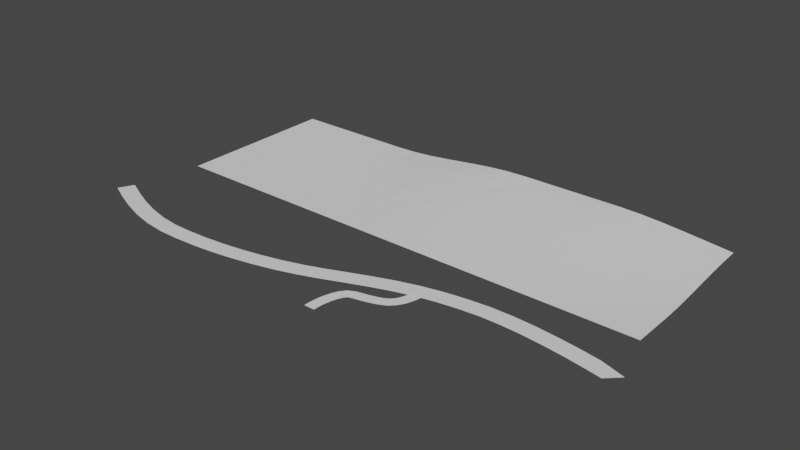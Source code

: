 # Source: bld_background_hill.blend  (saved by Blender 3.1.7; exported with 4.5.12 LTS)
import bpy
from mathutils import Matrix  # noqa: F401  (used for matrix-valued properties, if any)

bpy.ops.wm.read_factory_settings(use_empty=True)
scene = bpy.context.scene
scene.name = 'Scene'

# ---- collections
col_collection = bpy.data.collections.new('Collection'); scene.collection.children.link(col_collection)

# ---- world
world_world = bpy.data.worlds.new('World'); scene.world = world_world
world_world.use_nodes = True; world_world.node_tree.nodes.clear()
_N = world_world.node_tree.nodes; _L = world_world.node_tree.links
n0 = _N.new('ShaderNodeOutputWorld'); n0.name = 'World Output'; n0.location = (300, 300)
n1 = _N.new('ShaderNodeBackground'); n1.name = 'Background'; n1.location = (10, 300)
n1.inputs[0].default_value = (0.05088, 0.05088, 0.05088, 1.0)
_L.new(n1.outputs[0], n0.inputs[0])
n0.is_active_output = True
world_world.color = (0.05088, 0.05088, 0.05088)
world_world.use_sun_shadow = False
world_world.sun_shadow_jitter_overblur = 0.0

# ---- meshes
me_msh_background_hill = bpy.data.meshes.new('msh_background_hill')
me_msh_background_hill.from_pydata([(-24.0, -9.537e-07, 0.0), (24.0, -9.537e-07, 0.0), (-24.0, 16.0, 0.0), (23.69, 16.0, 0.3738), (-8.0, -9.537e-07, 0.0), (7.962, -9.537e-07, 0.0), (7.0, 16.0, 1.216), (-8.149, 16.0, 0.1803), (-24.0, 12.0, 0.0), (-24.0, 8.0, 0.0), (-24.0, 4.0, 0.0), (11.96, 0.0, 0.0), (15.98, -9.537e-07, 0.0), (20.0, 0.0, 0.0), (24.0, 4.0, 0.0005841), (23.9, 8.0, 0.09001), (23.76, 12.0, 0.2563), (-12.0, 16.0, 0.0), (-16.0, 16.0, 0.0), (-20.0, 16.0, 0.0), (-20.0, 0.0, 0.0), (-16.0, -9.537e-07, 0.0), (-12.0, 0.0, 0.0), (-4.0, 0.0, 0.0), (-0.004629, -9.537e-07, 0.0), (3.967, 0.0, 0.0), (19.32, 16.0, 0.8234), (15.04, 16.0, 1.162), (11.0, 16.0, 1.216), (3.0, 16.0, 1.216), (-0.8413, 16.0, 1.021), (-4.494, 16.0, 0.5977), (-8.0, 4.0, 0.0), (-8.023, 8.0, 0.02156), (-8.107, 12.0, 0.1123), (7.691, 4.0, 0.26), (7.321, 8.0, 0.6318), (7.044, 12.0, 1.014), (11.69, 4.0, 0.26), (15.76, 4.0, 0.2045), (19.9, 4.0, 0.08167), (11.32, 8.0, 0.6318), (15.43, 8.0, 0.5279), (19.69, 8.0, 0.2866), (11.04, 12.0, 1.014), (15.19, 12.0, 0.8538), (19.43, 12.0, 0.6001), (-20.0, 4.0, 0.0), (-16.0, 4.0, 0.0), (-12.0, 4.0, 0.0), (-20.0, 8.0, 0.0), (-16.0, 8.0, 0.0), (-12.0, 8.0, 0.0), (-20.0, 12.0, 0.0), (-16.0, 12.0, 0.0), (-12.0, 12.0, 0.0), (-4.033, 4.0, 0.02755), (-0.1733, 4.0, 0.1458), (3.708, 4.0, 0.2454), (-4.2, 8.0, 0.1851), (-0.4477, 8.0, 0.4158), (3.35, 8.0, 0.6045), (-4.405, 12.0, 0.4272), (-0.7092, 12.0, 0.7503), (3.084, 12.0, 0.971), (-24.0, 14.0, 0.0), (-24.0, 10.0, 0.0), (-24.0, 6.0, 0.0), (-24.0, 2.0, 0.0), (9.962, 0.0, 0.0), (13.97, 0.0, 0.0), (18.0, 0.0, 0.0), (22.0, 0.0, 0.0), (24.0, 2.0, 0.0), (23.97, 6.0, 0.02876), (23.83, 10.0, 0.1709), (23.71, 14.0, 0.3294), (-10.04, 16.0, 0.04614), (-14.0, 16.0, 0.0), (-18.0, 16.0, 0.0), (-22.0, 16.0, 0.0), (-22.0, 0.0, 0.0), (-18.0, 0.0, 0.0), (-14.0, 0.0, 0.0), (-10.0, 0.0, 0.0), (-6.0, 0.0, 0.0), (-2.0, 0.0, 0.0), (1.981, 0.0, 0.0), (5.962, 0.0, 0.0), (21.51, 16.0, 0.5977), (17.16, 16.0, 1.021), (13.0, 16.0, 1.216), (9.0, 16.0, 1.216), (5.0, 16.0, 1.216), (1.044, 16.0, 1.162), (-2.679, 16.0, 0.8234), (-6.309, 16.0, 0.3738), (-8.0, 2.0, 0.0), (-8.001, 6.0, 0.0006098), (-8.064, 10.0, 0.06315), (-8.138, 14.0, 0.1555), (7.851, 2.0, 0.1219), (7.506, 6.0, 0.4343), (7.159, 10.0, 0.8341), (7.0, 14.0, 1.136), (13.71, 4.0, 0.2454), (17.83, 4.0, 0.1458), (11.51, 6.0, 0.4343), (15.6, 6.0, 0.3559), (19.8, 6.0, 0.1753), (13.35, 8.0, 0.6045), (17.55, 8.0, 0.4158), (11.16, 10.0, 0.8341), (15.29, 10.0, 0.7022), (19.55, 10.0, 0.4423), (13.08, 12.0, 0.971), (17.29, 12.0, 0.7503), (11.85, 2.0, 0.1219), (15.89, 2.0, 0.0871), (19.98, 2.0, 0.01901), (21.97, 4.0, 0.02755), (21.8, 8.0, 0.1851), (21.6, 12.0, 0.4272), (19.35, 14.0, 0.7357), (15.08, 14.0, 1.039), (11.0, 14.0, 1.136), (9.044, 12.0, 1.014), (9.321, 8.0, 0.6318), (9.691, 4.0, 0.26), (-18.0, 4.0, 0.0), (-14.0, 4.0, 0.0), (-20.0, 6.0, 0.0), (-16.0, 6.0, 0.0), (-12.0, 6.0, 0.0), (-18.0, 8.0, 0.0), (-14.0, 8.0, 0.0), (-20.0, 10.0, 0.0), (-16.0, 10.0, 0.0), (-12.0, 10.0, 0.0), (-18.0, 12.0, 0.0), (-14.0, 12.0, 0.0), (-20.0, 2.0, 0.0), (-16.0, 2.0, 0.0), (-12.0, 2.0, 0.0), (-10.0, 4.0, 0.0), (-10.0, 8.0, 0.0), (-10.02, 12.0, 0.02017), (-12.0, 14.0, 0.0), (-16.0, 14.0, 0.0), (-20.0, 14.0, 0.0), (-22.0, 12.0, 0.0), (-22.0, 8.0, 0.0), (-22.0, 4.0, 0.0), (-2.097, 4.0, 0.08167), (1.757, 4.0, 0.2045), (-4.097, 6.0, 0.08526), (-0.3088, 6.0, 0.2714), (3.53, 6.0, 0.4137), (-2.309, 8.0, 0.2866), (1.432, 8.0, 0.5279), (-4.309, 10.0, 0.3048), (-0.5679, 10.0, 0.5616), (3.194, 10.0, 0.7992), (-2.568, 12.0, 0.6001), (1.194, 12.0, 0.8538), (-4.001, 2.0, 0.0005679), (-0.06403, 2.0, 0.05236), (3.862, 2.0, 0.1126), (5.691, 4.0, 0.26), (5.321, 8.0, 0.6318), (5.044, 12.0, 1.014), (3.044, 14.0, 1.086), (-0.8064, 14.0, 0.9142), (-4.47, 14.0, 0.5317), (-6.243, 12.0, 0.2563), (-6.097, 8.0, 0.09001), (-6.001, 4.0, 0.0005841), (-6.033, 6.0, 0.02876), (-6.173, 10.0, 0.1709), (-6.292, 14.0, 0.3294), (-2.65, 14.0, 0.7357), (1.084, 14.0, 1.039), (5.0, 14.0, 1.136), (5.159, 10.0, 0.8341), (5.506, 6.0, 0.4343), (5.851, 2.0, 0.1219), (1.893, 2.0, 0.0871), (-2.023, 2.0, 0.01901), (-6.0, 2.0, 0.0), (1.291, 10.0, 0.7022), (-2.448, 10.0, 0.4423), (1.595, 6.0, 0.3559), (-2.2, 6.0, 0.1753), (-22.0, 6.0, 0.0), (-22.0, 10.0, 0.0), (-22.0, 14.0, 0.0), (-18.0, 14.0, 0.0), (-14.0, 14.0, 0.0), (-10.03, 14.0, 0.03699), (-10.0, 10.0, 0.004565), (-10.0, 6.0, 0.0), (-10.0, 2.0, 0.0), (-14.0, 2.0, 0.0), (-18.0, 2.0, 0.0), (-22.0, 2.0, 0.0), (-14.0, 10.0, 0.0), (-18.0, 10.0, 0.0), (-14.0, 6.0, 0.0), (-18.0, 6.0, 0.0), (9.506, 6.0, 0.4343), (9.159, 10.0, 0.8341), (9.0, 14.0, 1.136), (13.04, 14.0, 1.086), (17.19, 14.0, 0.9142), (21.53, 14.0, 0.5317), (21.69, 10.0, 0.3048), (21.9, 6.0, 0.08526), (22.0, 2.0, 0.0005679), (17.94, 2.0, 0.05236), (13.86, 2.0, 0.1126), (9.851, 2.0, 0.1219), (17.43, 10.0, 0.5616), (13.19, 10.0, 0.7992), (17.69, 6.0, 0.2714), (13.53, 6.0, 0.4137)], [], [(224, 108, 42, 110), (223, 109, 43, 111), (222, 113, 45, 115), (221, 114, 46, 116), (220, 117, 38, 128), (219, 118, 39, 105), (218, 119, 40, 106), (217, 73, 14, 120), (216, 74, 15, 121), (215, 75, 16, 122), (214, 76, 3, 89), (213, 123, 26, 90), (212, 124, 27, 91), (211, 125, 28, 92), (210, 112, 44, 126), (209, 107, 41, 127), (208, 132, 51, 134), (207, 133, 52, 135), (206, 137, 54, 139), (205, 138, 55, 140), (204, 141, 47, 152), (203, 142, 48, 129), (202, 143, 49, 130), (201, 97, 32, 144), (200, 98, 33, 145), (199, 99, 34, 146), (198, 100, 7, 77), (197, 147, 17, 78), (196, 148, 18, 79), (195, 149, 19, 80), (194, 136, 53, 150), (193, 131, 50, 151), (192, 156, 60, 158), (191, 157, 61, 159), (190, 161, 63, 163), (189, 162, 64, 164), (188, 165, 56, 176), (187, 166, 57, 153), (186, 167, 58, 154), (185, 101, 35, 168), (184, 102, 36, 169), (183, 103, 37, 170), (182, 104, 6, 93), (181, 171, 29, 94), (180, 172, 30, 95), (179, 173, 31, 96), (178, 160, 62, 174), (177, 155, 59, 175), (98, 177, 175, 33), (32, 176, 177, 98), (176, 56, 155, 177), (99, 178, 174, 34), (33, 175, 178, 99), (175, 59, 160, 178), (100, 179, 96, 7), (34, 174, 179, 100), (174, 62, 173, 179), (173, 180, 95, 31), (62, 163, 180, 173), (163, 63, 172, 180), (172, 181, 94, 30), (63, 164, 181, 172), (164, 64, 171, 181), (171, 182, 93, 29), (64, 170, 182, 171), (170, 37, 104, 182), (162, 183, 170, 64), (61, 169, 183, 162), (169, 36, 103, 183), (157, 184, 169, 61), (58, 168, 184, 157), (168, 35, 102, 184), (167, 185, 168, 58), (25, 88, 185, 167), (88, 5, 101, 185), (166, 186, 154, 57), (24, 87, 186, 166), (87, 25, 167, 186), (165, 187, 153, 56), (23, 86, 187, 165), (86, 24, 166, 187), (97, 188, 176, 32), (4, 85, 188, 97), (85, 23, 165, 188), (161, 189, 164, 63), (60, 159, 189, 161), (159, 61, 162, 189), (160, 190, 163, 62), (59, 158, 190, 160), (158, 60, 161, 190), (156, 191, 159, 60), (57, 154, 191, 156), (154, 58, 157, 191), (155, 192, 158, 59), (56, 153, 192, 155), (153, 57, 156, 192), (67, 193, 151, 9), (10, 152, 193, 67), (152, 47, 131, 193), (66, 194, 150, 8), (9, 151, 194, 66), (151, 50, 136, 194), (65, 195, 80, 2), (8, 150, 195, 65), (150, 53, 149, 195), (149, 196, 79, 19), (53, 139, 196, 149), (139, 54, 148, 196), (148, 197, 78, 18), (54, 140, 197, 148), (140, 55, 147, 197), (147, 198, 77, 17), (55, 146, 198, 147), (146, 34, 100, 198), (138, 199, 146, 55), (52, 145, 199, 138), (145, 33, 99, 199), (133, 200, 145, 52), (49, 144, 200, 133), (144, 32, 98, 200), (143, 201, 144, 49), (22, 84, 201, 143), (84, 4, 97, 201), (142, 202, 130, 48), (21, 83, 202, 142), (83, 22, 143, 202), (141, 203, 129, 47), (20, 82, 203, 141), (82, 21, 142, 203), (68, 204, 152, 10), (0, 81, 204, 68), (81, 20, 141, 204), (137, 205, 140, 54), (51, 135, 205, 137), (135, 52, 138, 205), (136, 206, 139, 53), (50, 134, 206, 136), (134, 51, 137, 206), (132, 207, 135, 51), (48, 130, 207, 132), (130, 49, 133, 207), (131, 208, 134, 50), (47, 129, 208, 131), (129, 48, 132, 208), (102, 209, 127, 36), (35, 128, 209, 102), (128, 38, 107, 209), (103, 210, 126, 37), (36, 127, 210, 103), (127, 41, 112, 210), (104, 211, 92, 6), (37, 126, 211, 104), (126, 44, 125, 211), (125, 212, 91, 28), (44, 115, 212, 125), (115, 45, 124, 212), (124, 213, 90, 27), (45, 116, 213, 124), (116, 46, 123, 213), (123, 214, 89, 26), (46, 122, 214, 123), (122, 16, 76, 214), (114, 215, 122, 46), (43, 121, 215, 114), (121, 15, 75, 215), (109, 216, 121, 43), (40, 120, 216, 109), (120, 14, 74, 216), (119, 217, 120, 40), (13, 72, 217, 119), (72, 1, 73, 217), (118, 218, 106, 39), (12, 71, 218, 118), (71, 13, 119, 218), (117, 219, 105, 38), (11, 70, 219, 117), (70, 12, 118, 219), (101, 220, 128, 35), (5, 69, 220, 101), (69, 11, 117, 220), (113, 221, 116, 45), (42, 111, 221, 113), (111, 43, 114, 221), (112, 222, 115, 44), (41, 110, 222, 112), (110, 42, 113, 222), (108, 223, 111, 42), (39, 106, 223, 108), (106, 40, 109, 223), (107, 224, 110, 41), (38, 105, 224, 107), (105, 39, 108, 224)])
_uv = me_msh_background_hill.uv_layers.new(name='UVMap')
_uv.uv.foreach_set('vector', [-0.6098, -0.3374, -0.6101, -0.4647, -0.4865, -0.4545, -0.4861, -0.3263, -0.6104, -0.5938, -0.6108, -0.7239, -0.4875, -0.7172, -0.4869, -0.5853, -0.3625, -0.3165, -0.3629, -0.4457, -0.2394, -0.4397, -0.2389, -0.3097, -0.3635, -0.5778, -0.3639, -0.7086, -0.2404, -0.7011, -0.2398, -0.5689, -0.8568, -0.111, -0.8568, -0.2341, -0.7334, -0.2243, -0.7334, -0.1012, -0.8568, -0.358, -0.8569, -0.483, -0.7336, -0.4747, -0.7334, -0.3485, -0.8571, -0.6088, -0.8573, -0.7345, -0.7341, -0.7301, -0.7338, -0.6022, -0.8575, -0.859, -0.8577, -0.9822, -0.7345, -0.9823, -0.7343, -0.8572, -0.6111, -0.8534, -0.6114, -0.9805, -0.4882, -0.9768, -0.4879, -0.8472, -0.3645, -0.8405, -0.365, -0.9722, -0.2418, -0.9681, -0.2411, -0.8347, -0.1179, -0.8308, -0.1186, -0.9654, 0.004501, -0.9649, 0.005328, -0.8297, -0.1163, -0.5628, -0.1171, -0.696, 0.006177, -0.6944, 0.006948, -0.5608, -0.1156, -0.3072, -0.1158, -0.4328, 0.007504, -0.4303, 0.007702, -0.3045, -0.1155, -0.0583, -0.1155, -0.1814, 0.007702, -0.1814, 0.007683, -0.05827, -0.3624, -0.06817, -0.3624, -0.1913, -0.2388, -0.1841, -0.2388, -0.06103, -0.6099, -0.08972, -0.6098, -0.2128, -0.4861, -0.2013, -0.4862, -0.07823, 0.6239, 0.6286, 0.5008, 0.6286, 0.5008, 0.5055, 0.6239, 0.5055, 0.3777, 0.6286, 0.2545, 0.6286, 0.2545, 0.5055, 0.3777, 0.5055, 0.6239, 0.3824, 0.5008, 0.3824, 0.5008, 0.2592, 0.6239, 0.2592, 0.3777, 0.3823, 0.2545, 0.3823, 0.2545, 0.2592, 0.3777, 0.2592, 0.8701, 0.8748, 0.747, 0.8748, 0.747, 0.7517, 0.8701, 0.7517, 0.6239, 0.8748, 0.5008, 0.8748, 0.5008, 0.7517, 0.6239, 0.7517, 0.3777, 0.8748, 0.2545, 0.8748, 0.2545, 0.7517, 0.3777, 0.7517, 0.1314, 0.8748, 0.008307, 0.8748, 0.008301, 0.7517, 0.1314, 0.7517, 0.1314, 0.6286, 0.008336, 0.6286, 0.009712, 0.5055, 0.1314, 0.5055, 0.1317, 0.3823, 0.01218, 0.3823, 0.01471, 0.2592, 0.1326, 0.2592, 0.1334, 0.1361, 0.01653, 0.136, 0.01718, 0.01292, 0.1338, 0.01297, 0.3777, 0.1361, 0.2545, 0.1361, 0.2546, 0.01299, 0.3777, 0.013, 0.6239, 0.1361, 0.5008, 0.1361, 0.5008, 0.013, 0.6239, 0.01301, 0.8701, 0.1361, 0.747, 0.1361, 0.747, 0.01301, 0.8701, 0.01301, 0.8701, 0.3824, 0.747, 0.3824, 0.747, 0.2592, 0.8701, 0.2592, 0.8701, 0.6286, 0.747, 0.6286, 0.747, 0.5055, 0.8701, 0.5055, 0.6302, -0.3638, 0.5136, -0.3629, 0.5208, -0.4865, 0.6357, -0.4872, 0.3962, -0.362, 0.2771, -0.3609, 0.2867, -0.4847, 0.4048, -0.4857, 0.6428, -0.6108, 0.5268, -0.61, 0.534, -0.7338, 0.6487, -0.7344, 0.4121, -0.6094, 0.2948, -0.6085, 0.3001, -0.7321, 0.4167, -0.7329, 0.8665, -0.1194, 0.7434, -0.1183, 0.7443, -0.2414, 0.8655, -0.2425, 0.6217, -0.1172, 0.5011, -0.1161, 0.5066, -0.2394, 0.6251, -0.2404, 0.3805, -0.1149, 0.2593, -0.1137, 0.2674, -0.2372, 0.3876, -0.2384, 0.1369, -0.1124, 0.01379, -0.1111, 0.02227, -0.2346, 0.1454, -0.2359, 0.1554, -0.3597, 0.03225, -0.3583, 0.04226, -0.4821, 0.1653, -0.4835, 0.1739, -0.6073, 0.05082, -0.6059, 0.05647, -0.7296, 0.1795, -0.7309, 0.1809, -0.8543, 0.05779, -0.8529, 0.05644, -0.9761, 0.1795, -0.9774, 0.4219, -0.8566, 0.3013, -0.8554, 0.3026, -0.9788, 0.4231, -0.9799, 0.6524, -0.8578, 0.5385, -0.8573, 0.5394, -0.9806, 0.6531, -0.981, 0.878, -0.8587, 0.7652, -0.8582, 0.7657, -0.9814, 0.8783, -0.9818, 0.8728, -0.6121, 0.7577, -0.6114, 0.7623, -0.7349, 0.876, -0.7354, 0.8664, -0.3656, 0.7472, -0.3646, 0.7523, -0.488, 0.8692, -0.4888, 0.9875, -0.3666, 0.8664, -0.3656, 0.8692, -0.4888, 0.9879, -0.4898, 0.9885, -0.2436, 0.8655, -0.2425, 0.8664, -0.3656, 0.9875, -0.3666, 0.8655, -0.2425, 0.7443, -0.2414, 0.7472, -0.3646, 0.8664, -0.3656, 0.9894, -0.6129, 0.8728, -0.6121, 0.876, -0.7354, 0.9911, -0.7361, 0.9879, -0.4898, 0.8692, -0.4888, 0.8728, -0.6121, 0.9894, -0.6129, 0.8692, -0.4888, 0.7523, -0.488, 0.7577, -0.6114, 0.8728, -0.6121, 0.9922, -0.8592, 0.878, -0.8587, 0.8783, -0.9818, 0.9922, -0.9823, 0.9911, -0.7361, 0.876, -0.7354, 0.878, -0.8587, 0.9922, -0.8592, 0.876, -0.7354, 0.7623, -0.7349, 0.7652, -0.8582, 0.878, -0.8587, 0.7652, -0.8582, 0.6524, -0.8578, 0.6531, -0.981, 0.7657, -0.9814, 0.7623, -0.7349, 0.6487, -0.7344, 0.6524, -0.8578, 0.7652, -0.8582, 0.6487, -0.7344, 0.534, -0.7338, 0.5385, -0.8573, 0.6524, -0.8578, 0.5385, -0.8573, 0.4219, -0.8566, 0.4231, -0.9799, 0.5394, -0.9806, 0.534, -0.7338, 0.4167, -0.7329, 0.4219, -0.8566, 0.5385, -0.8573, 0.4167, -0.7329, 0.3001, -0.7321, 0.3013, -0.8554, 0.4219, -0.8566, 0.3013, -0.8554, 0.1809, -0.8543, 0.1795, -0.9774, 0.3026, -0.9788, 0.3001, -0.7321, 0.1795, -0.7309, 0.1809, -0.8543, 0.3013, -0.8554, 0.1795, -0.7309, 0.05647, -0.7296, 0.05779, -0.8529, 0.1809, -0.8543, 0.2948, -0.6085, 0.1739, -0.6073, 0.1795, -0.7309, 0.3001, -0.7321, 0.2867, -0.4847, 0.1653, -0.4835, 0.1739, -0.6073, 0.2948, -0.6085, 0.1653, -0.4835, 0.04226, -0.4821, 0.05082, -0.6059, 0.1739, -0.6073, 0.2771, -0.3609, 0.1554, -0.3597, 0.1653, -0.4835, 0.2867, -0.4847, 0.2674, -0.2372, 0.1454, -0.2359, 0.1554, -0.3597, 0.2771, -0.3609, 0.1454, -0.2359, 0.02227, -0.2346, 0.03225, -0.3583, 0.1554, -0.3597, 0.2593, -0.1137, 0.1369, -0.1124, 0.1454, -0.2359, 0.2674, -0.2372, 0.2542, 0.009662, 0.1314, 0.01099, 0.1369, -0.1124, 0.2593, -0.1137, 0.1314, 0.01099, 0.008301, 0.01232, 0.01379, -0.1111, 0.1369, -0.1124, 0.5011, -0.1161, 0.3805, -0.1149, 0.3876, -0.2384, 0.5066, -0.2394, 0.4986, 0.007132, 0.3764, 0.008372, 0.3805, -0.1149, 0.5011, -0.1161, 0.3764, 0.008372, 0.2542, 0.009662, 0.2593, -0.1137, 0.3805, -0.1149, 0.7434, -0.1183, 0.6217, -0.1172, 0.6251, -0.2404, 0.7443, -0.2414, 0.7445, 0.004807, 0.6214, 0.005946, 0.6217, -0.1172, 0.7434, -0.1183, 0.6214, 0.005946, 0.4986, 0.007132, 0.5011, -0.1161, 0.6217, -0.1172, 0.9896, -0.1205, 0.8665, -0.1194, 0.8655, -0.2425, 0.9885, -0.2436, 0.9907, 0.002603, 0.8676, 0.003697, 0.8665, -0.1194, 0.9896, -0.1205, 0.8676, 0.003697, 0.7445, 0.004807, 0.7434, -0.1183, 0.8665, -0.1194, 0.5268, -0.61, 0.4121, -0.6094, 0.4167, -0.7329, 0.534, -0.7338, 0.5208, -0.4865, 0.4048, -0.4857, 0.4121, -0.6094, 0.5268, -0.61, 0.4048, -0.4857, 0.2867, -0.4847, 0.2948, -0.6085, 0.4121, -0.6094, 0.7577, -0.6114, 0.6428, -0.6108, 0.6487, -0.7344, 0.7623, -0.7349, 0.7523, -0.488, 0.6357, -0.4872, 0.6428, -0.6108, 0.7577, -0.6114, 0.6357, -0.4872, 0.5208, -0.4865, 0.5268, -0.61, 0.6428, -0.6108, 0.5136, -0.3629, 0.3962, -0.362, 0.4048, -0.4857, 0.5208, -0.4865, 0.5066, -0.2394, 0.3876, -0.2384, 0.3962, -0.362, 0.5136, -0.3629, 0.3876, -0.2384, 0.2674, -0.2372, 0.2771, -0.3609, 0.3962, -0.362, 0.7472, -0.3646, 0.6302, -0.3638, 0.6357, -0.4872, 0.7523, -0.488, 0.7443, -0.2414, 0.6251, -0.2404, 0.6302, -0.3638, 0.7472, -0.3646, 0.6251, -0.2404, 0.5066, -0.2394, 0.5136, -0.3629, 0.6302, -0.3638, 0.9932, 0.6286, 0.8701, 0.6286, 0.8701, 0.5055, 0.9932, 0.5055, 0.9932, 0.7517, 0.8701, 0.7517, 0.8701, 0.6286, 0.9932, 0.6286, 0.8701, 0.7517, 0.747, 0.7517, 0.747, 0.6286, 0.8701, 0.6286, 0.9932, 0.3824, 0.8701, 0.3824, 0.8701, 0.2592, 0.9932, 0.2592, 0.9932, 0.5055, 0.8701, 0.5055, 0.8701, 0.3824, 0.9932, 0.3824, 0.8701, 0.5055, 0.747, 0.5055, 0.747, 0.3824, 0.8701, 0.3824, 0.9932, 0.1361, 0.8701, 0.1361, 0.8701, 0.01301, 0.9932, 0.01301, 0.9932, 0.2592, 0.8701, 0.2592, 0.8701, 0.1361, 0.9932, 0.1361, 0.8701, 0.2592, 0.747, 0.2592, 0.747, 0.1361, 0.8701, 0.1361, 0.747, 0.1361, 0.6239, 0.1361, 0.6239, 0.01301, 0.747, 0.01301, 0.747, 0.2592, 0.6239, 0.2592, 0.6239, 0.1361, 0.747, 0.1361, 0.6239, 0.2592, 0.5008, 0.2592, 0.5008, 0.1361, 0.6239, 0.1361, 0.5008, 0.1361, 0.3777, 0.1361, 0.3777, 0.013, 0.5008, 0.013, 0.5008, 0.2592, 0.3777, 0.2592, 0.3777, 0.1361, 0.5008, 0.1361, 0.3777, 0.2592, 0.2545, 0.2592, 0.2545, 0.1361, 0.3777, 0.1361, 0.2545, 0.1361, 0.1334, 0.1361, 0.1338, 0.01297, 0.2546, 0.01299, 0.2545, 0.2592, 0.1326, 0.2592, 0.1334, 0.1361, 0.2545, 0.1361, 0.1326, 0.2592, 0.01471, 0.2592, 0.01653, 0.136, 0.1334, 0.1361, 0.2545, 0.3823, 0.1317, 0.3823, 0.1326, 0.2592, 0.2545, 0.2592, 0.2545, 0.5055, 0.1314, 0.5055, 0.1317, 0.3823, 0.2545, 0.3823, 0.1314, 0.5055, 0.009712, 0.5055, 0.01218, 0.3823, 0.1317, 0.3823, 0.2545, 0.6286, 0.1314, 0.6286, 0.1314, 0.5055, 0.2545, 0.5055, 0.2545, 0.7517, 0.1314, 0.7517, 0.1314, 0.6286, 0.2545, 0.6286, 0.1314, 0.7517, 0.008301, 0.7517, 0.008336, 0.6286, 0.1314, 0.6286, 0.2545, 0.8748, 0.1314, 0.8748, 0.1314, 0.7517, 0.2545, 0.7517, 0.2545, 0.9979, 0.1314, 0.9979, 0.1314, 0.8748, 0.2545, 0.8748, 0.1314, 0.9979, 0.008312, 0.998, 0.008307, 0.8748, 0.1314, 0.8748, 0.5008, 0.8748, 0.3777, 0.8748, 0.3777, 0.7517, 0.5008, 0.7517, 0.5008, 0.9979, 0.3777, 0.9979, 0.3777, 0.8748, 0.5008, 0.8748, 0.3777, 0.9979, 0.2545, 0.9979, 0.2545, 0.8748, 0.3777, 0.8748, 0.747, 0.8748, 0.6239, 0.8748, 0.6239, 0.7517, 0.747, 0.7517, 0.747, 0.9979, 0.6239, 0.9979, 0.6239, 0.8748, 0.747, 0.8748, 0.6239, 0.9979, 0.5008, 0.9979, 0.5008, 0.8748, 0.6239, 0.8748, 0.9932, 0.8748, 0.8701, 0.8748, 0.8701, 0.7517, 0.9932, 0.7517, 0.9932, 0.9979, 0.8701, 0.9979, 0.8701, 0.8748, 0.9932, 0.8748, 0.8701, 0.9979, 0.747, 0.9979, 0.747, 0.8748, 0.8701, 0.8748, 0.5008, 0.3824, 0.3777, 0.3823, 0.3777, 0.2592, 0.5008, 0.2592, 0.5008, 0.5055, 0.3777, 0.5055, 0.3777, 0.3823, 0.5008, 0.3824, 0.3777, 0.5055, 0.2545, 0.5055, 0.2545, 0.3823, 0.3777, 0.3823, 0.747, 0.3824, 0.6239, 0.3824, 0.6239, 0.2592, 0.747, 0.2592, 0.747, 0.5055, 0.6239, 0.5055, 0.6239, 0.3824, 0.747, 0.3824, 0.6239, 0.5055, 0.5008, 0.5055, 0.5008, 0.3824, 0.6239, 0.3824, 0.5008, 0.6286, 0.3777, 0.6286, 0.3777, 0.5055, 0.5008, 0.5055, 0.5008, 0.7517, 0.3777, 0.7517, 0.3777, 0.6286, 0.5008, 0.6286, 0.3777, 0.7517, 0.2545, 0.7517, 0.2545, 0.6286, 0.3777, 0.6286, 0.747, 0.6286, 0.6239, 0.6286, 0.6239, 0.5055, 0.747, 0.5055, 0.747, 0.7517, 0.6239, 0.7517, 0.6239, 0.6286, 0.747, 0.6286, 0.6239, 0.7517, 0.5008, 0.7517, 0.5008, 0.6286, 0.6239, 0.6286, -0.6099, 0.03339, -0.6099, -0.08972, -0.4862, -0.07823, -0.4862, 0.04488, -0.7335, 0.02196, -0.7334, -0.1012, -0.6099, -0.08972, -0.6099, 0.03339, -0.7334, -0.1012, -0.7334, -0.2243, -0.6098, -0.2128, -0.6099, -0.08972, -0.3625, 0.05494, -0.3624, -0.06817, -0.2388, -0.06103, -0.2389, 0.06207, -0.4862, 0.04488, -0.4862, -0.07823, -0.3624, -0.06817, -0.3625, 0.05494, -0.4862, -0.07823, -0.4861, -0.2013, -0.3624, -0.1913, -0.3624, -0.06817, -0.1156, 0.0648, -0.1155, -0.0583, 0.007683, -0.05827, 0.007653, 0.06483, -0.2389, 0.06207, -0.2388, -0.06103, -0.1155, -0.0583, -0.1156, 0.0648, -0.2388, -0.06103, -0.2388, -0.1841, -0.1155, -0.1814, -0.1155, -0.0583, -0.1155, -0.1814, -0.1156, -0.3072, 0.007702, -0.3045, 0.007702, -0.1814, -0.2388, -0.1841, -0.2389, -0.3097, -0.1156, -0.3072, -0.1155, -0.1814, -0.2389, -0.3097, -0.2394, -0.4397, -0.1158, -0.4328, -0.1156, -0.3072, -0.1158, -0.4328, -0.1163, -0.5628, 0.006948, -0.5608, 0.007504, -0.4303, -0.2394, -0.4397, -0.2398, -0.5689, -0.1163, -0.5628, -0.1158, -0.4328, -0.2398, -0.5689, -0.2404, -0.7011, -0.1171, -0.696, -0.1163, -0.5628, -0.1171, -0.696, -0.1179, -0.8308, 0.005328, -0.8297, 0.006177, -0.6944, -0.2404, -0.7011, -0.2411, -0.8347, -0.1179, -0.8308, -0.1171, -0.696, -0.2411, -0.8347, -0.2418, -0.9681, -0.1186, -0.9654, -0.1179, -0.8308, -0.3639, -0.7086, -0.3645, -0.8405, -0.2411, -0.8347, -0.2404, -0.7011, -0.4875, -0.7172, -0.4879, -0.8472, -0.3645, -0.8405, -0.3639, -0.7086, -0.4879, -0.8472, -0.4882, -0.9768, -0.365, -0.9722, -0.3645, -0.8405, -0.6108, -0.7239, -0.6111, -0.8534, -0.4879, -0.8472, -0.4875, -0.7172, -0.7341, -0.7301, -0.7343, -0.8572, -0.6111, -0.8534, -0.6108, -0.7239, -0.7343, -0.8572, -0.7345, -0.9823, -0.6114, -0.9805, -0.6111, -0.8534, -0.8573, -0.7345, -0.8575, -0.859, -0.7343, -0.8572, -0.7341, -0.7301, -0.9804, -0.7358, -0.9806, -0.8589, -0.8575, -0.859, -0.8573, -0.7345, -0.9806, -0.8589, -0.9808, -0.982, -0.8577, -0.9822, -0.8575, -0.859, -0.8569, -0.483, -0.8571, -0.6088, -0.7338, -0.6022, -0.7336, -0.4747, -0.9802, -0.4884, -0.9803, -0.6124, -0.8571, -0.6088, -0.8569, -0.483, -0.9803, -0.6124, -0.9804, -0.7358, -0.8573, -0.7345, -0.8571, -0.6088, -0.8568, -0.2341, -0.8568, -0.358, -0.7334, -0.3485, -0.7334, -0.2243, -0.9801, -0.241, -0.9801, -0.3644, -0.8568, -0.358, -0.8568, -0.2341, -0.9801, -0.3644, -0.9802, -0.4884, -0.8569, -0.483, -0.8568, -0.358, -0.8569, 0.01207, -0.8568, -0.111, -0.7334, -0.1012, -0.7335, 0.02196, -0.9802, 0.005203, -0.9802, -0.1179, -0.8568, -0.111, -0.8569, 0.01207, -0.9802, -0.1179, -0.9801, -0.241, -0.8568, -0.2341, -0.8568, -0.111, -0.3629, -0.4457, -0.3635, -0.5778, -0.2398, -0.5689, -0.2394, -0.4397, -0.4865, -0.4545, -0.4869, -0.5853, -0.3635, -0.5778, -0.3629, -0.4457, -0.4869, -0.5853, -0.4875, -0.7172, -0.3639, -0.7086, -0.3635, -0.5778, -0.3624, -0.1913, -0.3625, -0.3165, -0.2389, -0.3097, -0.2388, -0.1841, -0.4861, -0.2013, -0.4861, -0.3263, -0.3625, -0.3165, -0.3624, -0.1913, -0.4861, -0.3263, -0.4865, -0.4545, -0.3629, -0.4457, -0.3625, -0.3165, -0.6101, -0.4647, -0.6104, -0.5938, -0.4869, -0.5853, -0.4865, -0.4545, -0.7336, -0.4747, -0.7338, -0.6022, -0.6104, -0.5938, -0.6101, -0.4647, -0.7338, -0.6022, -0.7341, -0.7301, -0.6108, -0.7239, -0.6104, -0.5938, -0.6098, -0.2128, -0.6098, -0.3374, -0.4861, -0.3263, -0.4861, -0.2013, -0.7334, -0.2243, -0.7334, -0.3485, -0.6098, -0.3374, -0.6098, -0.2128, -0.7334, -0.3485, -0.7336, -0.4747, -0.6101, -0.4647, -0.6098, -0.3374])
me_msh_background_hill.use_remesh_fix_poles = True
me_msh_background_hill.use_remesh_preserve_attributes = False
me_msh_background_hill.update()
me_msh_main_road = bpy.data.meshes.new('msh_main_road')
me_msh_main_road.from_pydata([(-1.142, -0.6469, 0.02), (0.3261, -0.931, 0.02), (-1.142, -0.6469, 0.0), (0.3261, -0.931, 0.0), (-0.8382, 0.9239, 0.0), (1.458, 0.2003, 0.0), (-3.077, -0.322, 0.02), (-1.142, -0.6469, 0.02), (-3.077, -0.322, 0.0), (-1.142, -0.6469, 0.0), (-2.841, 1.261, 2.98e-08), (-0.8382, 0.9239, 0.0), (-5.03, -0.06431, 0.02), (-3.077, -0.322, 0.02), (-5.03, -0.06431, 0.0), (-3.077, -0.322, 0.0), (-4.847, 1.525, 0.0), (-2.841, 1.261, 2.98e-08), (-6.988, 0.1294, 0.02), (-5.03, -0.06431, 0.02), (-6.988, 0.1294, 0.0), (-5.03, -0.06431, 0.0), (-6.864, 1.725, 0.0), (-4.847, 1.525, 0.0), (-8.939, 0.2339, 0.02), (-6.988, 0.1294, 0.02), (-8.939, 0.2339, 0.0), (-6.988, 0.1294, 0.0), (-8.897, 1.833, 0.0), (-6.864, 1.725, 0.0), (-10.87, 0.2208, 0.02), (-8.939, 0.2339, 0.02), (-10.87, 0.2208, 0.0), (-8.939, 0.2339, 0.0), (-10.95, 1.819, 0.0), (-8.897, 1.833, 0.0), (-12.8, 0.04629, 0.02), (-10.87, 0.2208, 0.02), (-12.8, 0.04629, 0.0), (-10.87, 0.2208, 0.0), (-12.99, 1.635, 0.0), (-10.95, 1.819, 0.0), (-14.73, -0.2372, 0.02), (-12.8, 0.04629, 0.02), (-14.73, -0.2372, 0.0), (-12.8, 0.04629, 0.0), (-15.01, 1.338, 0.0), (-12.99, 1.635, 0.0), (-16.62, -0.6493, 0.02), (-14.73, -0.2372, 0.02), (-16.62, -0.6493, 0.0), (-14.73, -0.2372, 0.0), (-17.02, 0.8999, 0.0), (-15.01, 1.338, 0.0), (-18.48, -1.202, 0.02), (-16.62, -0.6493, 0.02), (-18.48, -1.202, 0.0), (-16.62, -0.6493, 0.0), (-18.98, 0.3163, 0.0), (-17.02, 0.8999, 0.0), (-20.32, -1.865, 0.02), (-18.48, -1.202, 0.02), (-20.32, -1.865, 0.0), (-18.48, -1.202, 0.0), (-20.89, -0.3692, 0.0), (-18.98, 0.3163, 0.0), (-22.16, -2.591, 0.02), (-20.32, -1.865, 0.02), (-22.16, -2.591, 0.0), (-20.32, -1.865, 0.0), (-22.77, -1.109, 0.0), (-20.89, -0.3692, 0.0), (-24.03, -3.348, 0.02), (-22.16, -2.591, 0.02), (-24.03, -3.348, 0.0), (-22.16, -2.591, 0.0), (-24.61, -1.856, 2.98e-08), (-22.77, -1.109, 0.0), (-25.95, -4.045, 0.02), (-24.03, -3.348, 0.02), (-25.95, -4.045, 0.0), (-24.03, -3.348, 0.0), (-26.45, -2.526, 0.0), (-24.61, -1.856, 2.98e-08), (-27.91, -4.638, 0.02), (-25.95, -4.045, 0.02), (-27.91, -4.638, 0.0), (-25.95, -4.045, 0.0), (-28.33, -3.094, 0.0), (-26.45, -2.526, 0.0), (-29.9, -5.121, 0.02), (-27.91, -4.638, 0.02), (-29.9, -5.121, 0.0), (-27.91, -4.638, 0.0), (-30.24, -3.558, 0.0), (-28.33, -3.094, 0.0), (-31.9, -5.514, 0.02), (-29.9, -5.121, 0.02), (-31.9, -5.514, 0.0), (-29.9, -5.121, 0.0), (-32.17, -3.936, 0.0), (-30.24, -3.558, 0.0), (-33.92, -5.81, 0.02), (-31.9, -5.514, 0.02), (-33.92, -5.81, 0.0), (-31.9, -5.514, 0.0), (-34.12, -4.222, 0.0), (-32.17, -3.936, 0.0), (-35.95, -6.009, 0.02), (-33.92, -5.81, 0.02), (-35.95, -6.009, 0.0), (-33.92, -5.81, 0.0), (-36.07, -4.413, 0.0), (-34.12, -4.222, 0.0), (-38.0, -6.108, 0.02), (-35.95, -6.009, 0.02), (-38.0, -6.108, 0.0), (-35.95, -6.009, 0.0), (-38.03, -4.508, 0.0), (-36.07, -4.413, 0.0), (-40.06, -6.089, 0.02), (-38.0, -6.108, 0.02), (-40.06, -6.089, 0.0), (-38.0, -6.108, 0.0), (-39.98, -4.492, 0.0), (-38.03, -4.508, 0.0), (-42.16, -5.841, 0.02), (-40.06, -6.089, 0.02), (-42.16, -5.841, 0.0), (-40.06, -6.089, 0.0), (-41.87, -4.266, 0.0), (-39.98, -4.492, 0.0), (-44.19, -5.354, 0.02), (-42.16, -5.841, 0.02), (-44.19, -5.354, 0.0), (-42.16, -5.841, 0.0), (-43.74, -3.817, 0.0), (-41.87, -4.266, 0.0), (-46.15, -4.701, 0.02), (-44.19, -5.354, 0.02), (-46.15, -4.701, 0.0), (-44.19, -5.354, 0.0), (-45.59, -3.203, 0.0), (-43.74, -3.817, 0.0), (-48.05, -3.926, 0.02), (-46.15, -4.701, 0.02), (-48.05, -3.926, 0.0), (-46.15, -4.701, 0.0), (-47.4, -2.461, 0.0), (-45.59, -3.203, 0.0), (-49.88, -3.07, 0.02), (-48.05, -3.926, 0.02), (-49.88, -3.07, 0.0), (-48.05, -3.926, 0.0), (-49.2, -1.625, 0.0), (-47.4, -2.461, 0.0)], [], [(1, 0, 2, 3), (1, 5, 4, 0), (7, 6, 8, 9), (7, 11, 10, 6), (13, 12, 14, 15), (13, 17, 16, 12), (19, 18, 20, 21), (19, 23, 22, 18), (25, 24, 26, 27), (25, 29, 28, 24), (31, 30, 32, 33), (31, 35, 34, 30), (37, 36, 38, 39), (37, 41, 40, 36), (43, 42, 44, 45), (43, 47, 46, 42), (49, 48, 50, 51), (49, 53, 52, 48), (55, 54, 56, 57), (55, 59, 58, 54), (61, 60, 62, 63), (61, 65, 64, 60), (67, 66, 68, 69), (67, 71, 70, 66), (73, 72, 74, 75), (73, 77, 76, 72), (79, 78, 80, 81), (79, 83, 82, 78), (85, 84, 86, 87), (85, 89, 88, 84), (91, 90, 92, 93), (91, 95, 94, 90), (97, 96, 98, 99), (97, 101, 100, 96), (103, 102, 104, 105), (103, 107, 106, 102), (109, 108, 110, 111), (109, 113, 112, 108), (115, 114, 116, 117), (115, 119, 118, 114), (121, 120, 122, 123), (121, 125, 124, 120), (127, 126, 128, 129), (127, 131, 130, 126), (133, 132, 134, 135), (133, 137, 136, 132), (139, 138, 140, 141), (139, 143, 142, 138), (145, 144, 146, 147), (145, 149, 148, 144), (151, 150, 152, 153), (151, 155, 154, 150)])
_uv = me_msh_main_road.uv_layers.new(name='UVMap')
_uv.uv.foreach_set('vector', [1.0, 0.0, 0.0, 0.0, 0.0, 0.0, 1.0, 0.0, 1.0, 0.0, 1.0, 1.0, 0.0, 1.0, 0.0, 0.0, 1.0, 0.0, 0.0, 0.0, 0.0, 0.0, 1.0, 0.0, 1.0, 0.0, 1.0, 1.0, 0.0, 1.0, 0.0, 0.0, 1.0, 0.0, 0.0, 0.0, 0.0, 0.0, 1.0, 0.0, 1.0, 0.0, 1.0, 1.0, 0.0, 1.0, 0.0, 0.0, 1.0, 0.0, 0.0, 0.0, 0.0, 0.0, 1.0, 0.0, 1.0, 0.0, 1.0, 1.0, 0.0, 1.0, 0.0, 0.0, 1.0, 0.0, 0.0, 0.0, 0.0, 0.0, 1.0, 0.0, 1.0, 0.0, 1.0, 1.0, 0.0, 1.0, 0.0, 0.0, 1.0, 0.0, 0.0, 0.0, 0.0, 0.0, 1.0, 0.0, 1.0, 0.0, 1.0, 1.0, 0.0, 1.0, 0.0, 0.0, 1.0, 0.0, 0.0, 0.0, 0.0, 0.0, 1.0, 0.0, 1.0, 0.0, 1.0, 1.0, 0.0, 1.0, 0.0, 0.0, 1.0, 0.0, 0.0, 0.0, 0.0, 0.0, 1.0, 0.0, 1.0, 0.0, 1.0, 1.0, 0.0, 1.0, 0.0, 0.0, 1.0, 0.0, 0.0, 0.0, 0.0, 0.0, 1.0, 0.0, 1.0, 0.0, 1.0, 1.0, 0.0, 1.0, 0.0, 0.0, 1.0, 0.0, 0.0, 0.0, 0.0, 0.0, 1.0, 0.0, 1.0, 0.0, 1.0, 1.0, 0.0, 1.0, 0.0, 0.0, 1.0, 0.0, 0.0, 0.0, 0.0, 0.0, 1.0, 0.0, 1.0, 0.0, 1.0, 1.0, 0.0, 1.0, 0.0, 0.0, 1.0, 0.0, 0.0, 0.0, 0.0, 0.0, 1.0, 0.0, 1.0, 0.0, 1.0, 1.0, 0.0, 1.0, 0.0, 0.0, 1.0, 0.0, 0.0, 0.0, 0.0, 0.0, 1.0, 0.0, 1.0, 0.0, 1.0, 1.0, 0.0, 1.0, 0.0, 0.0, 1.0, 0.0, 0.0, 0.0, 0.0, 0.0, 1.0, 0.0, 1.0, 0.0, 1.0, 1.0, 0.0, 1.0, 0.0, 0.0, 1.0, 0.0, 0.0, 0.0, 0.0, 0.0, 1.0, 0.0, 1.0, 0.0, 1.0, 1.0, 0.0, 1.0, 0.0, 0.0, 1.0, 0.0, 0.0, 0.0, 0.0, 0.0, 1.0, 0.0, 1.0, 0.0, 1.0, 1.0, 0.0, 1.0, 0.0, 0.0, 1.0, 0.0, 0.0, 0.0, 0.0, 0.0, 1.0, 0.0, 1.0, 0.0, 1.0, 1.0, 0.0, 1.0, 0.0, 0.0, 1.0, 0.0, 0.0, 0.0, 0.0, 0.0, 1.0, 0.0, 1.0, 0.0, 1.0, 1.0, 0.0, 1.0, 0.0, 0.0, 1.0, 0.0, 0.0, 0.0, 0.0, 0.0, 1.0, 0.0, 1.0, 0.0, 1.0, 1.0, 0.0, 1.0, 0.0, 0.0, 1.0, 0.0, 0.0, 0.0, 0.0, 0.0, 1.0, 0.0, 1.0, 0.0, 1.0, 1.0, 0.0, 1.0, 0.0, 0.0, 1.0, 0.0, 0.0, 0.0, 0.0, 0.0, 1.0, 0.0, 1.0, 0.0, 1.0, 1.0, 0.0, 1.0, 0.0, 0.0, 1.0, 0.0, 0.0, 0.0, 0.0, 0.0, 1.0, 0.0, 1.0, 0.0, 1.0, 1.0, 0.0, 1.0, 0.0, 0.0, 1.0, 0.0, 0.0, 0.0, 0.0, 0.0, 1.0, 0.0, 1.0, 0.0, 1.0, 1.0, 0.0, 1.0, 0.0, 0.0, 1.0, 0.0, 0.0, 0.0, 0.0, 0.0, 1.0, 0.0, 1.0, 0.0, 1.0, 1.0, 0.0, 1.0, 0.0, 0.0, 1.0, 0.0, 0.0, 0.0, 0.0, 0.0, 1.0, 0.0, 1.0, 0.0, 1.0, 1.0, 0.0, 1.0, 0.0, 0.0, 1.0, 0.0, 0.0, 0.0, 0.0, 0.0, 1.0, 0.0, 1.0, 0.0, 1.0, 1.0, 0.0, 1.0, 0.0, 0.0])
me_msh_main_road.use_remesh_fix_poles = True
me_msh_main_road.use_remesh_preserve_attributes = False
me_msh_main_road.update()
me_msh_dirt_path = bpy.data.meshes.new('msh_dirt_path')
me_msh_dirt_path.from_pydata([(-5.597, -5.992, 0.008235), (-4.601, -5.995, 0.008235), (-5.607, -5.502, 0.008235), (-4.607, -5.498, 0.008235), (-5.597, -5.992, -0.001765), (-4.601, -5.995, -0.001765), (-5.607, -5.502, -0.001765), (-4.607, -5.498, -0.001765), (-4.42, -4.142, 0.008235), (-5.575, -4.951, 0.008235), (-4.58, -5.051, 0.008235), (-5.501, -4.42, 0.008235), (-4.517, -4.593, 0.008235), (-5.575, -4.951, -0.001765), (-4.58, -5.051, -0.001765), (-5.501, -4.42, -0.001765), (-4.517, -4.593, -0.001765), (-4.987, -2.837, 0.008235), (-4.118, -3.333, 0.008235), (-5.388, -3.893, 0.008235), (-5.229, -3.366, 0.008235), (-4.291, -3.712, 0.008235), (-4.987, -2.837, -0.001765), (-4.118, -3.333, -0.001765), (-5.388, -3.893, -0.001765), (-4.42, -4.142, -0.001765), (-5.229, -3.366, -0.001765), (-4.291, -3.712, -0.001765), (-3.952, -1.969, 0.008235), (-4.594, -2.317, 0.008235), (-3.918, -3.054, 0.008235), (-3.952, -1.969, -0.001765), (-4.594, -2.317, -0.001765), (-3.918, -3.054, -0.001765), (-3.693, -2.935, 0.008235), (-3.429, -1.866, 0.008235), (-3.235, -2.846, 0.008235), (-3.693, -2.935, -0.001765), (-3.429, -1.866, -0.001765), (-3.235, -2.846, -0.001765), (-2.04, -1.514, 0.008235), (-2.953, -1.765, 0.008235), (-2.732, -2.741, 0.008235), (-2.489, -1.65, 0.008235), (-2.226, -2.615, 0.008235), (-2.04, -1.514, -0.001765), (-1.718, -2.461, -0.001765), (-2.953, -1.765, -0.001765), (-2.732, -2.741, -0.001765), (-2.489, -1.65, -0.001765), (-2.226, -2.615, -0.001765), (-0.6799, -1.966, 0.008235), (-1.718, -2.461, 0.008235), (-1.617, -1.353, 0.008235), (-1.208, -2.265, 0.008235), (-0.6799, -1.966, -0.001765), (-1.617, -1.353, -0.001765), (-1.208, -2.265, -0.001765), (-0.7992, -0.5708, 0.008235), (0.09341, -1.021, 0.008235), (-1.277, -1.163, 0.008235), (-1.012, -0.9044, 0.008235), (-0.2309, -1.529, 0.008235), (0.09341, -1.021, -0.001765), (-1.277, -1.163, -0.001765), (-1.012, -0.9044, -0.001765), (-0.2309, -1.529, -0.001765), (-0.5355, 0.2463, 0.008235), (0.4465, 0.05727, 0.008235), (-0.6428, -0.1795, 0.008235), (0.3092, -0.4857, 0.008235), (-0.5355, 0.2463, -0.001765), (0.4465, 0.05727, -0.001765), (-0.7992, -0.5708, -0.001765), (-0.6428, -0.1795, -0.001765), (0.3092, -0.4857, -0.001765), (-0.5355, 0.2463, 0.008), (0.4465, 0.05727, 0.008), (-0.4636, 0.7036, 0.008), (0.5297, 0.5877, 0.008), (-0.5355, 0.2463, -0.002), (0.4465, 0.05727, -0.002), (-0.4636, 0.7036, -0.002), (0.5297, 0.5877, -0.002)], [], [(2, 0, 1, 3), (9, 2, 3, 10), (0, 2, 6, 4), (3, 1, 5, 7), (2, 9, 13, 6), (10, 3, 7, 14), (11, 9, 10, 12), (19, 11, 12, 8), (9, 11, 15, 13), (12, 10, 14, 16), (11, 19, 24, 15), (8, 12, 16, 25), (20, 19, 8, 21), (17, 20, 21, 18), (19, 20, 26, 24), (21, 8, 25, 27), (20, 17, 22, 26), (18, 21, 27, 23), (29, 17, 18, 30), (28, 29, 30, 34), (17, 29, 32, 22), (30, 18, 23, 33), (29, 28, 31, 32), (34, 30, 33, 37), (35, 28, 34, 36), (41, 35, 36, 42), (28, 35, 38, 31), (36, 34, 37, 39), (35, 41, 47, 38), (42, 36, 39, 48), (43, 41, 42, 44), (40, 43, 44, 52), (41, 43, 49, 47), (44, 42, 48, 50), (43, 40, 45, 49), (52, 44, 50, 46), (53, 40, 52, 54), (60, 53, 54, 51), (40, 53, 56, 45), (54, 52, 46, 57), (53, 60, 64, 56), (51, 54, 57, 55), (61, 60, 51, 62), (58, 61, 62, 59), (60, 61, 65, 64), (62, 51, 55, 66), (61, 58, 73, 65), (59, 62, 66, 63), (69, 58, 59, 70), (67, 69, 70, 68), (58, 69, 74, 73), (70, 59, 63, 75), (69, 67, 71, 74), (68, 70, 75, 72), (78, 76, 77, 79), (76, 78, 82, 80), (79, 77, 81, 83), (1, 0, 4, 5)])
_uv = me_msh_dirt_path.uv_layers.new(name='UVMap')
_uv.uv.foreach_set('vector', [0.0, 0.5, 0.0, 1.0, 1.0, 1.0, 1.0, 0.5, 0.0, 0.0, 0.0, 0.5, 1.0, 0.5, 1.0, 0.0, 0.0, 1.0, 0.0, 0.5, 0.0, 0.5, 0.0, 1.0, 1.0, 0.5, 1.0, 1.0, 1.0, 1.0, 1.0, 0.5, 0.0, 0.5, 0.0, 0.0, 0.0, 0.0, 0.0, 0.5, 1.0, 0.0, 1.0, 0.5, 1.0, 0.5, 1.0, 0.0, 0.0, 0.5, 0.0, 1.0, 1.0, 1.0, 1.0, 0.5, 0.0, 0.0, 0.0, 0.5, 1.0, 0.5, 1.0, 0.0, 0.0, 1.0, 0.0, 0.5, 0.0, 0.5, 0.0, 1.0, 1.0, 0.5, 1.0, 1.0, 1.0, 1.0, 1.0, 0.5, 0.0, 0.5, 0.0, 0.0, 0.0, 0.0, 0.0, 0.5, 1.0, 0.0, 1.0, 0.5, 1.0, 0.5, 1.0, 0.0, 0.0, 0.5, 0.0, 1.0, 1.0, 1.0, 1.0, 0.5, 0.0, 0.0, 0.0, 0.5, 1.0, 0.5, 1.0, 0.0, 0.0, 1.0, 0.0, 0.5, 0.0, 0.5, 0.0, 1.0, 1.0, 0.5, 1.0, 1.0, 1.0, 1.0, 1.0, 0.5, 0.0, 0.5, 0.0, 0.0, 0.0, 0.0, 0.0, 0.5, 1.0, 0.0, 1.0, 0.5, 1.0, 0.5, 1.0, 0.0, 0.0, 0.5, 0.0, 1.0, 1.0, 1.0, 1.0, 0.5, 0.0, 0.0, 0.0, 0.5, 1.0, 0.5, 1.0, 0.0, 0.0, 1.0, 0.0, 0.5, 0.0, 0.5, 0.0, 1.0, 1.0, 0.5, 1.0, 1.0, 1.0, 1.0, 1.0, 0.5, 0.0, 0.5, 0.0, 0.0, 0.0, 0.0, 0.0, 0.5, 1.0, 0.0, 1.0, 0.5, 1.0, 0.5, 1.0, 0.0, 0.0, 0.5, 0.0, 1.0, 1.0, 1.0, 1.0, 0.5, 0.0, 0.0, 0.0, 0.5, 1.0, 0.5, 1.0, 0.0, 0.0, 1.0, 0.0, 0.5, 0.0, 0.5, 0.0, 1.0, 1.0, 0.5, 1.0, 1.0, 1.0, 1.0, 1.0, 0.5, 0.0, 0.5, 0.0, 0.0, 0.0, 0.0, 0.0, 0.5, 1.0, 0.0, 1.0, 0.5, 1.0, 0.5, 1.0, 0.0, 0.0, 0.5, 0.0, 1.0, 1.0, 1.0, 1.0, 0.5, 0.0, 0.0, 0.0, 0.5, 1.0, 0.5, 1.0, 0.0, 0.0, 1.0, 0.0, 0.5, 0.0, 0.5, 0.0, 1.0, 1.0, 0.5, 1.0, 1.0, 1.0, 1.0, 1.0, 0.5, 0.0, 0.5, 0.0, 0.0, 0.0, 0.0, 0.0, 0.5, 1.0, 0.0, 1.0, 0.5, 1.0, 0.5, 1.0, 0.0, 0.0, 0.5, 0.0, 1.0, 1.0, 1.0, 1.0, 0.5, 0.0, 0.0, 0.0, 0.5, 1.0, 0.5, 1.0, 0.0, 0.0, 1.0, 0.0, 0.5, 0.0, 0.5, 0.0, 1.0, 1.0, 0.5, 1.0, 1.0, 1.0, 1.0, 1.0, 0.5, 0.0, 0.5, 0.0, 0.0, 0.0, 0.0, 0.0, 0.5, 1.0, 0.0, 1.0, 0.5, 1.0, 0.5, 1.0, 0.0, 0.0, 0.5, 0.0, 1.0, 1.0, 1.0, 1.0, 0.5, 0.0, 0.0, 0.0, 0.5, 1.0, 0.5, 1.0, 0.0, 0.0, 1.0, 0.0, 0.5, 0.0, 0.5, 0.0, 1.0, 1.0, 0.5, 1.0, 1.0, 1.0, 1.0, 1.0, 0.5, 0.0, 0.5, 0.0, 0.0, 0.0, 0.0, 0.0, 0.5, 1.0, 0.0, 1.0, 0.5, 1.0, 0.5, 1.0, 0.0, 0.0, 0.5, 0.0, 1.0, 1.0, 1.0, 1.0, 0.5, 0.0, 0.0, 0.0, 0.5, 1.0, 0.5, 1.0, 0.0, 0.0, 1.0, 0.0, 0.5, 0.0, 0.5, 0.0, 1.0, 1.0, 0.5, 1.0, 1.0, 1.0, 1.0, 1.0, 0.5, 0.0, 0.5, 0.0, 0.0, 0.0, 0.0, 0.0, 0.5, 1.0, 0.0, 1.0, 0.5, 1.0, 0.5, 1.0, 0.0, 0.0, 0.5, 0.0, 1.0, 1.0, 1.0, 1.0, 0.5, 0.0, 1.0, 0.0, 0.5, 0.0, 0.5, 0.0, 1.0, 1.0, 0.5, 1.0, 1.0, 1.0, 1.0, 1.0, 0.5, 1.0, 1.0, 0.0, 1.0, 0.0, 1.0, 1.0, 1.0])
me_msh_dirt_path.use_remesh_fix_poles = True
me_msh_dirt_path.use_remesh_preserve_attributes = False
me_msh_dirt_path.update()

# ---- objects
ob_hill = bpy.data.objects.new('Hill', me_msh_background_hill)
ob_main_road = bpy.data.objects.new('Main Road', me_msh_main_road)
ob_dirt_path = bpy.data.objects.new('Dirt Path', me_msh_dirt_path)

# ---- transforms, parenting, visibility, modifiers, constraints
ob_hill.location = (0.0, 0.0, 0.0)
ob_main_road.location = (24.0, -5.0, 0.0)
ob_dirt_path.location = (7.6, -6.0, 0.0)

# ---- collection membership
col_collection.objects.link(ob_hill)
col_collection.objects.link(ob_main_road)
col_collection.objects.link(ob_dirt_path)

# ---- scene / render settings (as saved in the file)
scene.frame_start = 1; scene.frame_end = 250; scene.frame_set(1)
scene.render.engine = 'BLENDER_EEVEE_NEXT'
scene.cycles.sampling_pattern = 'TABULATED_SOBOL'
scene.cycles.use_light_tree = False
scene.view_settings.view_transform = 'Filmic'
bpy.context.view_layer.update()

# ---- added for rendering (the .blend has no active camera and no usable light): camera, sun
cam_auto = bpy.data.cameras.new('AutoCamera')
cam_auto.lens = 50.0
cam_auto.sensor_width = 36.0
cam_auto.clip_end = 1000.0
ob_auto_camera = bpy.data.objects.new('AutoCamera', cam_auto)
scene.collection.objects.link(ob_auto_camera)
ob_auto_camera.location = (53.9037, -62.9379, 43.9004)
ob_auto_camera.rotation_euler = (1.09748, -7.21219e-08, 0.694738)
scene.camera = ob_auto_camera
light_auto_sun = bpy.data.lights.new('AutoSun', 'SUN')
light_auto_sun.energy = 3.0
light_auto_sun.angle = 0.0523599
ob_auto_sun = bpy.data.objects.new('AutoSun', light_auto_sun)
scene.collection.objects.link(ob_auto_sun)
ob_auto_sun.rotation_euler = (0.872665, 0.174533, 0.523599)
bpy.context.view_layer.update()
